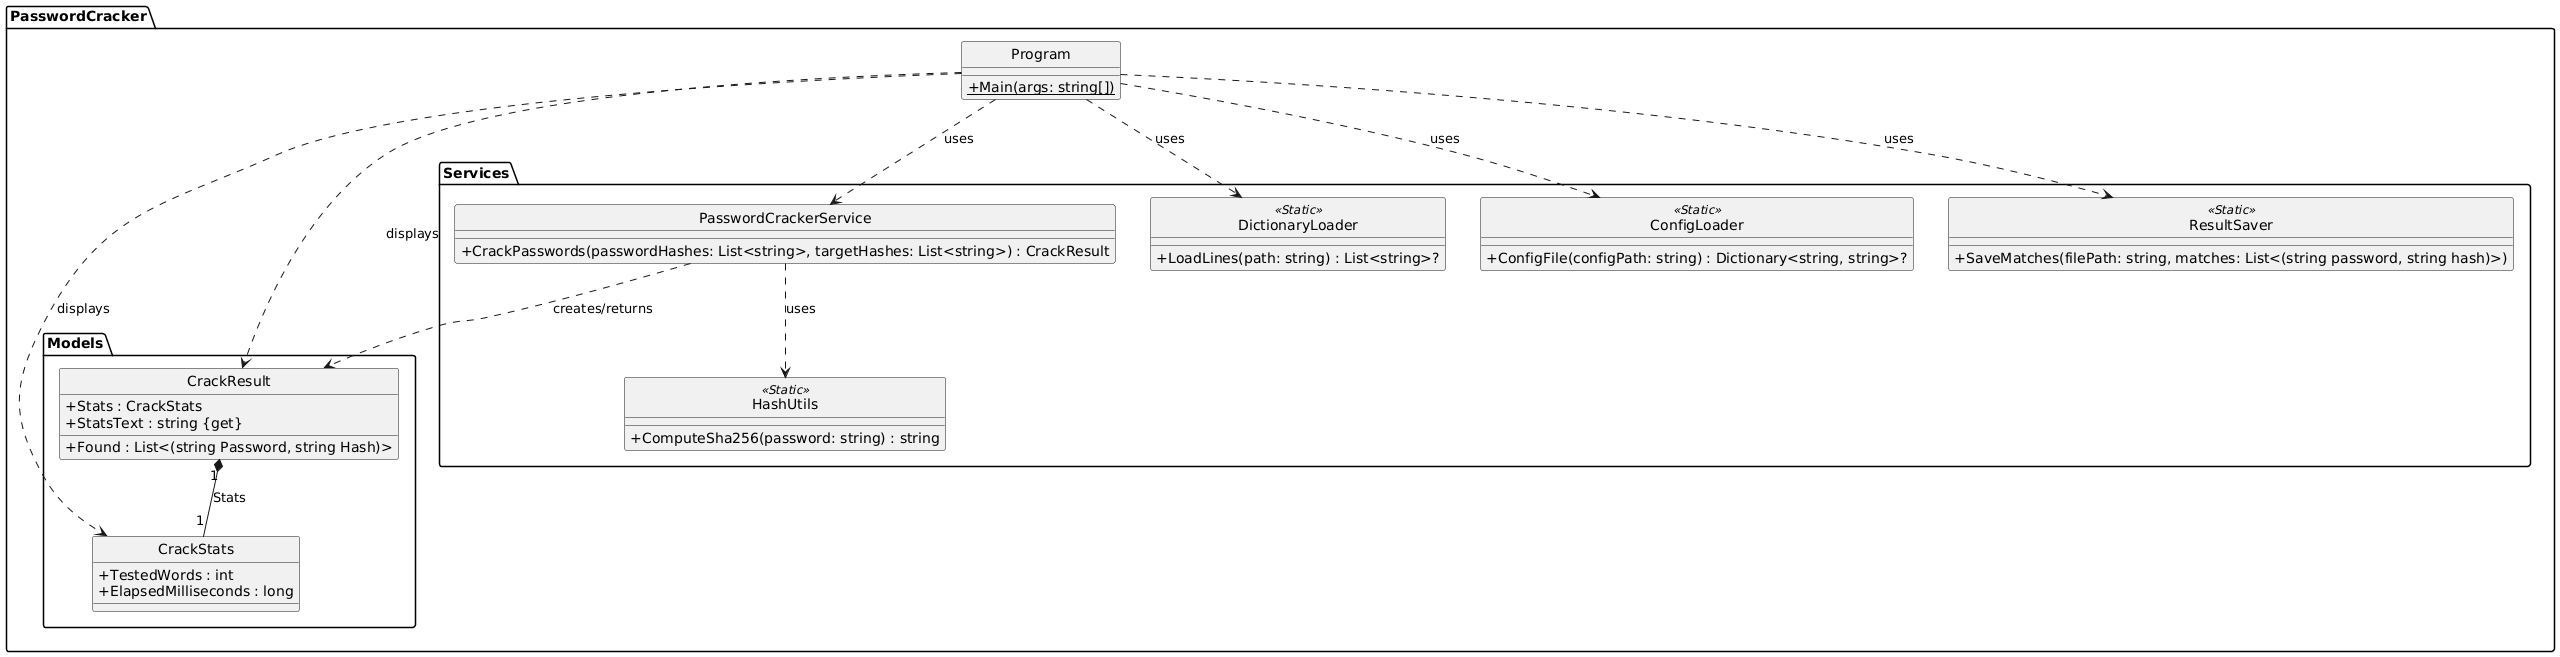

The diagram above was rendered by PlantUML. Its source (embedded in the PNG):
@startuml
' Nastavení stylu pro lepší čitelnost
skinparam classAttributeIconSize 0
skinparam defaultFontName Arial
hide circle

' =======================================================
' Jmenný prostor: PasswordCracker.Models
' =======================================================
namespace PasswordCracker.Models {
    class CrackStats {
        + TestedWords : int
        + ElapsedMilliseconds : long
    }

    class CrackResult {
        + Found : List<(string Password, string Hash)>
        + Stats : CrackStats
        + StatsText : string {get}
    }
}

' =======================================================
' Jmenný prostor: PasswordCracker.Services
' =======================================================
namespace PasswordCracker.Services {
    class PasswordCrackerService {
        + CrackPasswords(passwordHashes: List<string>, targetHashes: List<string>) : CrackResult
    }

    class DictionaryLoader << (S,Aquamarine) Static >> {
        + LoadLines(path: string) : List<string>?
    }

    class ConfigLoader << (S,Aquamarine) Static >> {
        + ConfigFile(configPath: string) : Dictionary<string, string>?
    }

    class ResultSaver << (S,Aquamarine) Static >> {
        + SaveMatches(filePath: string, matches: List<(string password, string hash)>)
    }

    class HashUtils << (S,Aquamarine) Static >> {
        + ComputeSha256(password: string) : string
    }
}

' =======================================================
' Jmenný prostor: PasswordCracker (Main Program)
' =======================================================
namespace PasswordCracker {
    class Program {
        + {static} Main(args: string[])
    }
}

' =======================================================
' Vztahy (Relations)
' =======================================================

' CrackResult HAS-A CrackStats (Kompozice)
CrackResult "1" *-- "1" CrackStats : Stats

' PasswordCrackerService USES HashUtils
PasswordCrackerService ..> HashUtils : uses

' PasswordCrackerService RETURNS CrackResult
PasswordCrackerService ..> CrackResult : creates/returns

' Program USES/DEPENDS ON various services and models
Program ..> ConfigLoader : uses
Program ..> DictionaryLoader : uses
Program ..> PasswordCrackerService : uses
Program ..> ResultSaver : uses
Program ..> CrackResult : displays
Program ..> CrackStats : displays
@enduml